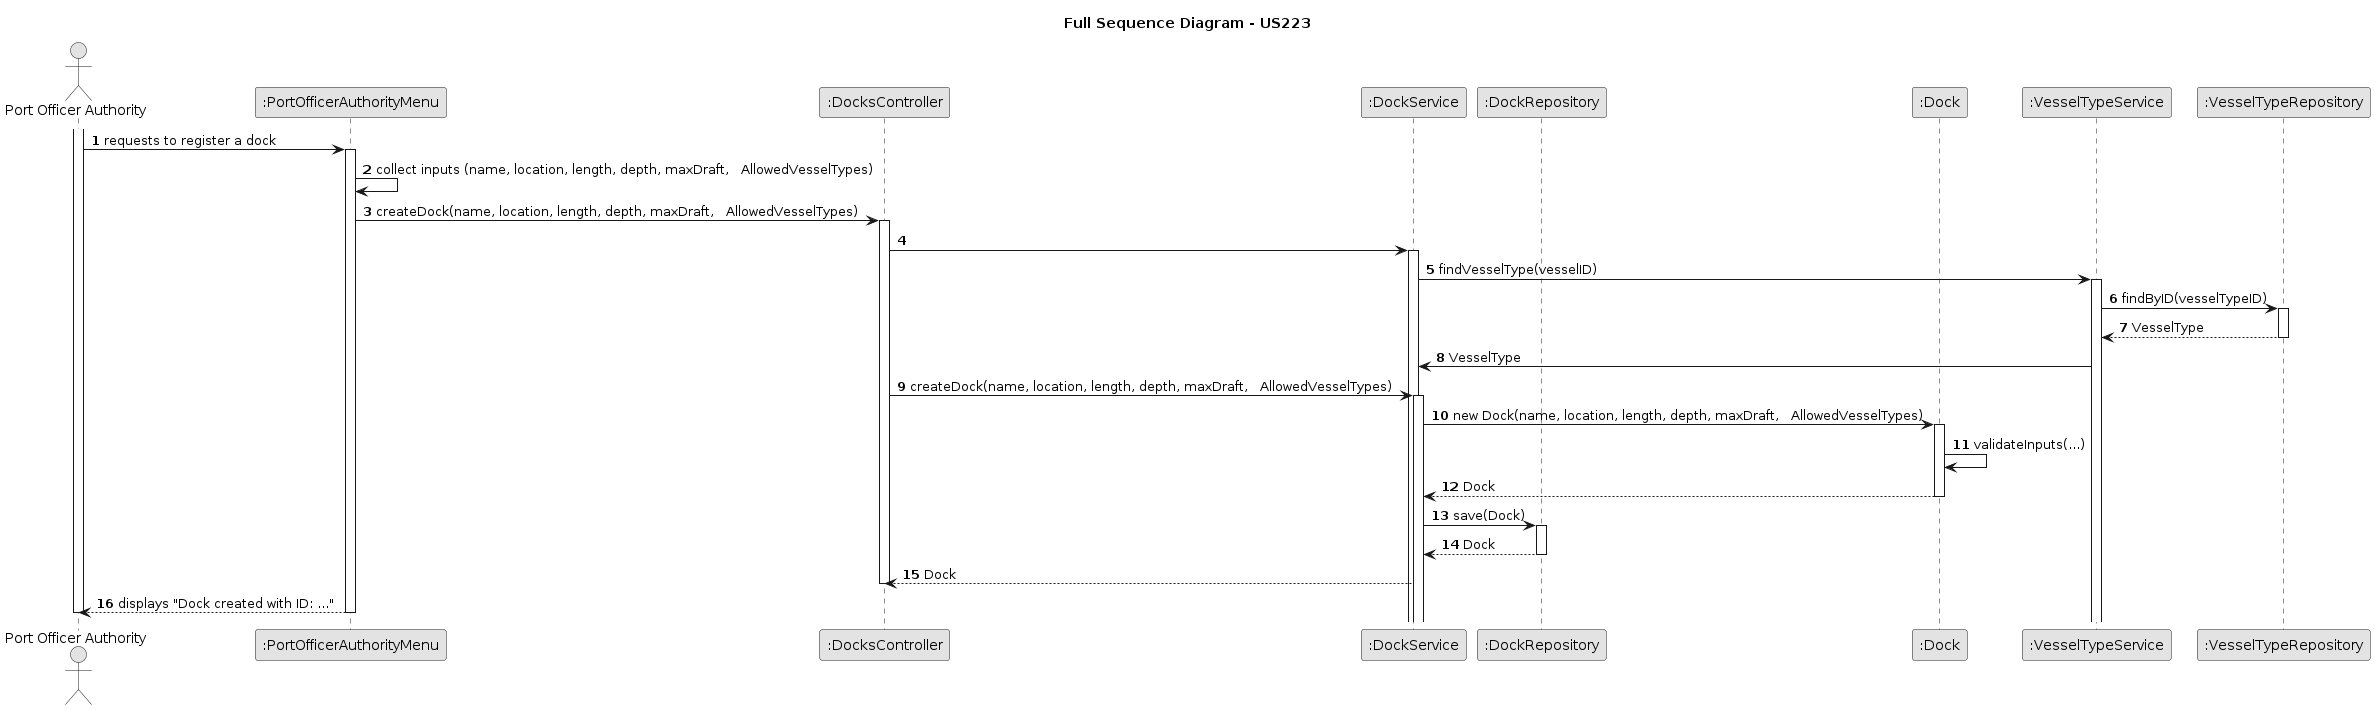

The diagram above was rendered by PlantUML. Its source (embedded in the PNG):
@startuml
skinparam monochrome true
skinparam packageStyle rectangle
skinparam shadowing false

autonumber

title Full Sequence Diagram - US223

actor "Port Officer Authority" as POA
participant ":PortOfficerAuthorityMenu" as UI
participant ":DocksController" as DCTRL
participant ":DockService" as DSVC
participant ":DockRepository" as DREPO
participant ":Dock" as D
participant ":VesselTypeService" as VTSVC
participant ":VesselTypeRepository" as VTREPO
' participant ":VesselType" as VT

activate POA

      POA -> UI : requests to register a dock
      activate UI
            UI -> UI : collect inputs (name, location, length, depth, maxDraft,   AllowedVesselTypes)
            UI -> DCTRL : createDock(name, location, length, depth, maxDraft,   AllowedVesselTypes)
            activate DCTRL
                  DCTRL -> DSVC
                  activate DSVC
                        DSVC -> VTSVC : findVesselType(vesselID)
                        activate VTSVC
                              VTSVC -> VTREPO : findByID(vesselTypeID)
                              activate VTREPO
                                    VTREPO --> VTSVC : VesselType
                              deactivate VTREPO
                              VTSVC -> DSVC : VesselType
                  DCTRL -> DSVC : createDock(name, location, length, depth, maxDraft,   AllowedVesselTypes)
                  activate DSVC
                        DSVC -> D : new Dock(name, location, length, depth, maxDraft,   AllowedVesselTypes)
                        activate D
                              D -> D : validateInputs(...)
                              D --> DSVC : Dock
                        deactivate D
                        DSVC -> DREPO : save(Dock)
                        activate DREPO
                              DREPO --> DSVC : Dock
                        deactivate DREPO
                  DSVC --> DCTRL : Dock
            deactivate DCTRL
            UI --> POA : displays "Dock created with ID: ..."
      deactivate UI

deactivate POA

@enduml